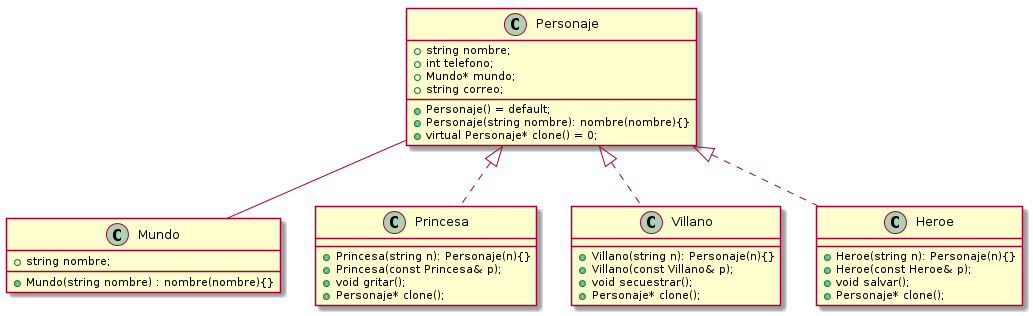

The diagram above was rendered by PlantUML. Its source (embedded in the PNG):
@startuml
Class Mundo {
  +Mundo(string nombre) : nombre(nombre){}
  +string nombre;
}

Class Personaje{
      +Personaje() = default;
      +Personaje(string nombre): nombre(nombre){}
      +string nombre;
      +int telefono;
      +Mundo* mundo;
      +string correo;
      +virtual Personaje* clone() = 0;
}

Class Princesa {
    +Princesa(string n): Personaje(n){}
    +Princesa(const Princesa& p);
    +void gritar();
    +Personaje* clone();
}

Class Villano {
  +Villano(string n): Personaje(n){}
  +Villano(const Villano& p);
  +void secuestrar();
  +Personaje* clone();
}

Class Heroe {
  +Heroe(string n): Personaje(n){}
  +Heroe(const Heroe& p);
  +void salvar();
  +Personaje* clone();
}

Personaje <|.. Heroe
Personaje <|.. Princesa
Personaje <|.. Villano
Personaje -- Mundo

@enduml